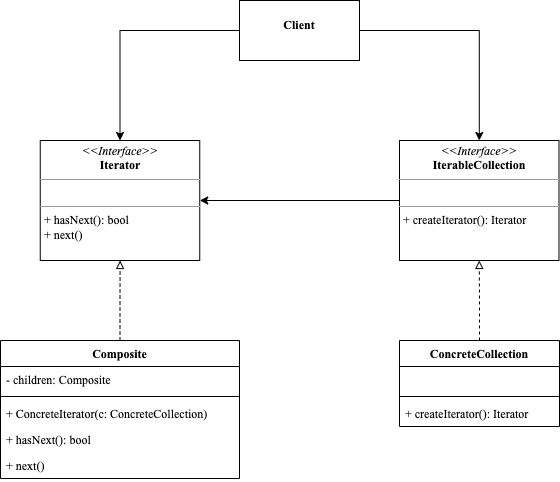

The diagram above was exported from draw.io. Its source (the exported page's mxGraphModel, read from the mxfile embedded in the PNG):
<mxGraphModel dx="119" dy="608" grid="1" gridSize="10" guides="1" tooltips="1" connect="1" arrows="1" fold="1" page="1" pageScale="1" pageWidth="827" pageHeight="1169" math="0" shadow="0">
  <root>
    <mxCell id="0" />
    <mxCell id="1" parent="0" />
    <mxCell id="3r-v3_GJNiOW35AgCwTC-1" style="edgeStyle=orthogonalEdgeStyle;rounded=0;orthogonalLoop=1;jettySize=auto;html=1;exitX=1;exitY=0.5;exitDx=0;exitDy=0;fontFamily=Times New Roman;" edge="1" parent="1" source="3r-v3_GJNiOW35AgCwTC-2" target="3r-v3_GJNiOW35AgCwTC-15">
      <mxGeometry relative="1" as="geometry" />
    </mxCell>
    <mxCell id="3r-v3_GJNiOW35AgCwTC-19" style="edgeStyle=orthogonalEdgeStyle;rounded=0;orthogonalLoop=1;jettySize=auto;html=1;exitX=0;exitY=0.5;exitDx=0;exitDy=0;entryX=0.5;entryY=0;entryDx=0;entryDy=0;" edge="1" parent="1" source="3r-v3_GJNiOW35AgCwTC-2" target="3r-v3_GJNiOW35AgCwTC-18">
      <mxGeometry relative="1" as="geometry" />
    </mxCell>
    <mxCell id="3r-v3_GJNiOW35AgCwTC-2" value="&lt;p style=&quot;margin: 0px ; margin-top: 4px ; text-align: center&quot;&gt;&lt;br&gt;&lt;b&gt;Client&lt;/b&gt;&lt;/p&gt;" style="verticalAlign=top;align=left;overflow=fill;fontSize=12;fontFamily=Times New Roman;html=1;" vertex="1" parent="1">
      <mxGeometry x="1160" y="100" width="120" height="60" as="geometry" />
    </mxCell>
    <mxCell id="3r-v3_GJNiOW35AgCwTC-3" value="Composite" style="swimlane;fontStyle=1;align=center;verticalAlign=top;childLayout=stackLayout;horizontal=1;startSize=26;horizontalStack=0;resizeParent=1;resizeParentMax=0;resizeLast=0;collapsible=1;marginBottom=0;fontFamily=Times New Roman;" vertex="1" parent="1">
      <mxGeometry x="921" y="440" width="239" height="138" as="geometry" />
    </mxCell>
    <mxCell id="3r-v3_GJNiOW35AgCwTC-4" value="- children: Composite" style="text;strokeColor=none;fillColor=none;align=left;verticalAlign=top;spacingLeft=4;spacingRight=4;overflow=hidden;rotatable=0;points=[[0,0.5],[1,0.5]];portConstraint=eastwest;fontFamily=Times New Roman;" vertex="1" parent="3r-v3_GJNiOW35AgCwTC-3">
      <mxGeometry y="26" width="239" height="26" as="geometry" />
    </mxCell>
    <mxCell id="3r-v3_GJNiOW35AgCwTC-5" value="" style="line;strokeWidth=1;fillColor=none;align=left;verticalAlign=middle;spacingTop=-1;spacingLeft=3;spacingRight=3;rotatable=0;labelPosition=right;points=[];portConstraint=eastwest;fontFamily=Times New Roman;" vertex="1" parent="3r-v3_GJNiOW35AgCwTC-3">
      <mxGeometry y="52" width="239" height="8" as="geometry" />
    </mxCell>
    <mxCell id="3r-v3_GJNiOW35AgCwTC-6" value="+ ConcreteIterator(c: ConcreteCollection)&#10;" style="text;strokeColor=none;fillColor=none;align=left;verticalAlign=top;spacingLeft=4;spacingRight=4;overflow=hidden;rotatable=0;points=[[0,0.5],[1,0.5]];portConstraint=eastwest;fontFamily=Times New Roman;" vertex="1" parent="3r-v3_GJNiOW35AgCwTC-3">
      <mxGeometry y="60" width="239" height="26" as="geometry" />
    </mxCell>
    <mxCell id="3r-v3_GJNiOW35AgCwTC-8" value="+ hasNext(): bool&#10;" style="text;strokeColor=none;fillColor=none;align=left;verticalAlign=top;spacingLeft=4;spacingRight=4;overflow=hidden;rotatable=0;points=[[0,0.5],[1,0.5]];portConstraint=eastwest;fontFamily=Times New Roman;" vertex="1" parent="3r-v3_GJNiOW35AgCwTC-3">
      <mxGeometry y="86" width="239" height="26" as="geometry" />
    </mxCell>
    <mxCell id="3r-v3_GJNiOW35AgCwTC-9" value="+ next()&#10;" style="text;strokeColor=none;fillColor=none;align=left;verticalAlign=top;spacingLeft=4;spacingRight=4;overflow=hidden;rotatable=0;points=[[0,0.5],[1,0.5]];portConstraint=eastwest;fontFamily=Times New Roman;" vertex="1" parent="3r-v3_GJNiOW35AgCwTC-3">
      <mxGeometry y="112" width="239" height="26" as="geometry" />
    </mxCell>
    <mxCell id="3r-v3_GJNiOW35AgCwTC-10" value="ConcreteCollection" style="swimlane;fontStyle=1;align=center;verticalAlign=top;childLayout=stackLayout;horizontal=1;startSize=26;horizontalStack=0;resizeParent=1;resizeParentMax=0;resizeLast=0;collapsible=1;marginBottom=0;fontFamily=Times New Roman;" vertex="1" parent="1">
      <mxGeometry x="1320" y="440" width="160" height="86" as="geometry" />
    </mxCell>
    <mxCell id="3r-v3_GJNiOW35AgCwTC-11" value=" " style="text;strokeColor=none;fillColor=none;align=left;verticalAlign=top;spacingLeft=4;spacingRight=4;overflow=hidden;rotatable=0;points=[[0,0.5],[1,0.5]];portConstraint=eastwest;fontFamily=Times New Roman;" vertex="1" parent="3r-v3_GJNiOW35AgCwTC-10">
      <mxGeometry y="26" width="160" height="26" as="geometry" />
    </mxCell>
    <mxCell id="3r-v3_GJNiOW35AgCwTC-12" value="" style="line;strokeWidth=1;fillColor=none;align=left;verticalAlign=middle;spacingTop=-1;spacingLeft=3;spacingRight=3;rotatable=0;labelPosition=right;points=[];portConstraint=eastwest;fontFamily=Times New Roman;" vertex="1" parent="3r-v3_GJNiOW35AgCwTC-10">
      <mxGeometry y="52" width="160" height="8" as="geometry" />
    </mxCell>
    <mxCell id="3r-v3_GJNiOW35AgCwTC-13" value="+ createIterator(): Iterator&#10;" style="text;strokeColor=none;fillColor=none;align=left;verticalAlign=top;spacingLeft=4;spacingRight=4;overflow=hidden;rotatable=0;points=[[0,0.5],[1,0.5]];portConstraint=eastwest;fontFamily=Times New Roman;" vertex="1" parent="3r-v3_GJNiOW35AgCwTC-10">
      <mxGeometry y="60" width="160" height="26" as="geometry" />
    </mxCell>
    <mxCell id="3r-v3_GJNiOW35AgCwTC-14" style="rounded=0;orthogonalLoop=1;jettySize=auto;html=1;fontFamily=Times New Roman;entryX=0.5;entryY=1;entryDx=0;entryDy=0;exitX=0.5;exitY=0;exitDx=0;exitDy=0;endArrow=block;endFill=0;dashed=1;edgeStyle=orthogonalEdgeStyle;" edge="1" parent="1" source="3r-v3_GJNiOW35AgCwTC-10" target="3r-v3_GJNiOW35AgCwTC-15">
      <mxGeometry relative="1" as="geometry">
        <mxPoint x="1110" y="391" as="sourcePoint" />
        <mxPoint x="1251" y="391" as="targetPoint" />
      </mxGeometry>
    </mxCell>
    <mxCell id="3r-v3_GJNiOW35AgCwTC-20" style="edgeStyle=orthogonalEdgeStyle;rounded=0;orthogonalLoop=1;jettySize=auto;html=1;" edge="1" parent="1" source="3r-v3_GJNiOW35AgCwTC-15" target="3r-v3_GJNiOW35AgCwTC-18">
      <mxGeometry relative="1" as="geometry" />
    </mxCell>
    <mxCell id="3r-v3_GJNiOW35AgCwTC-15" value="&lt;p style=&quot;margin:0px;margin-top:4px;text-align:center;&quot;&gt;&lt;i&gt;&amp;lt;&amp;lt;Interface&amp;gt;&amp;gt;&lt;/i&gt;&lt;br&gt;&lt;b&gt;IterableCollection&lt;/b&gt;&lt;/p&gt;&lt;hr size=&quot;1&quot;&gt;&lt;p style=&quot;margin:0px;margin-left:4px;&quot;&gt;&lt;br&gt;&lt;/p&gt;&lt;hr size=&quot;1&quot;&gt;&lt;p style=&quot;margin:0px;margin-left:4px;&quot;&gt;+ createIterator(): Iterator&lt;br&gt;&lt;/p&gt;" style="verticalAlign=top;align=left;overflow=fill;fontSize=12;fontFamily=Times New Roman;html=1;" vertex="1" parent="1">
      <mxGeometry x="1320" y="240" width="159.5" height="120" as="geometry" />
    </mxCell>
    <mxCell id="3r-v3_GJNiOW35AgCwTC-16" style="rounded=0;orthogonalLoop=1;jettySize=auto;html=1;fontFamily=Times New Roman;endArrow=block;endFill=0;dashed=1;edgeStyle=orthogonalEdgeStyle;" edge="1" parent="1" source="3r-v3_GJNiOW35AgCwTC-3" target="3r-v3_GJNiOW35AgCwTC-18">
      <mxGeometry relative="1" as="geometry">
        <mxPoint x="1330.5" y="431" as="sourcePoint" />
        <mxPoint x="1330.25" y="351" as="targetPoint" />
      </mxGeometry>
    </mxCell>
    <mxCell id="3r-v3_GJNiOW35AgCwTC-18" value="&lt;p style=&quot;margin:0px;margin-top:4px;text-align:center;&quot;&gt;&lt;i&gt;&amp;lt;&amp;lt;Interface&amp;gt;&amp;gt;&lt;/i&gt;&lt;br&gt;&lt;b&gt;Iterator&lt;/b&gt;&lt;/p&gt;&lt;hr size=&quot;1&quot;&gt;&lt;p style=&quot;margin:0px;margin-left:4px;&quot;&gt;&lt;br&gt;&lt;/p&gt;&lt;hr size=&quot;1&quot;&gt;&lt;p style=&quot;margin:0px;margin-left:4px;&quot;&gt;+ hasNext(): bool&lt;br&gt;&lt;/p&gt;&lt;p style=&quot;margin:0px;margin-left:4px;&quot;&gt;+ next()&lt;/p&gt;" style="verticalAlign=top;align=left;overflow=fill;fontSize=12;fontFamily=Times New Roman;html=1;" vertex="1" parent="1">
      <mxGeometry x="960.75" y="240" width="159.5" height="120" as="geometry" />
    </mxCell>
  </root>
</mxGraphModel>